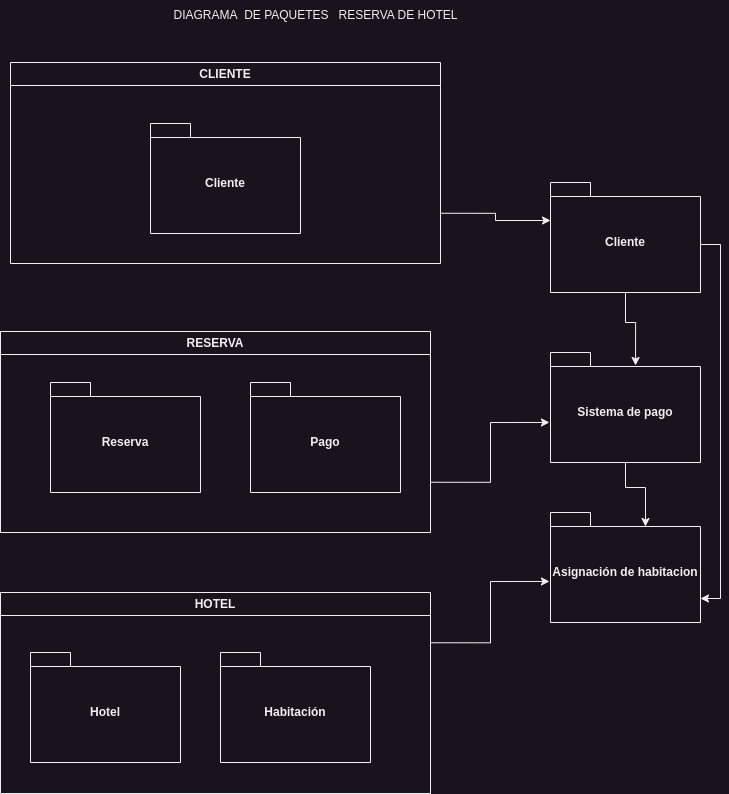

The diagram above was exported from draw.io. Its source (the exported page's mxGraphModel, read from the mxfile embedded in the PNG):
<mxGraphModel dx="880" dy="1727" grid="1" gridSize="10" guides="1" tooltips="1" connect="1" arrows="1" fold="1" page="1" pageScale="1" pageWidth="827" pageHeight="1169" math="0" shadow="0">
  <root>
    <mxCell id="0" />
    <mxCell id="1" parent="0" />
    <mxCell id="rRe59L8dSVgH5jWsKT-l-67" style="edgeStyle=orthogonalEdgeStyle;rounded=0;orthogonalLoop=1;jettySize=auto;html=1;exitX=1;exitY=0.75;exitDx=0;exitDy=0;entryX=0;entryY=0;entryDx=0;entryDy=38;entryPerimeter=0;" edge="1" parent="1" source="rRe59L8dSVgH5jWsKT-l-7" target="rRe59L8dSVgH5jWsKT-l-56">
      <mxGeometry relative="1" as="geometry" />
    </mxCell>
    <mxCell id="rRe59L8dSVgH5jWsKT-l-7" value="CLIENTE" style="swimlane;whiteSpace=wrap;html=1;" vertex="1" parent="1">
      <mxGeometry x="80" y="60" width="430" height="201" as="geometry">
        <mxRectangle x="80" y="159" width="70" height="30" as="alternateBounds" />
      </mxGeometry>
    </mxCell>
    <mxCell id="rRe59L8dSVgH5jWsKT-l-60" value="Cliente" style="shape=folder;fontStyle=1;spacingTop=10;tabWidth=40;tabHeight=14;tabPosition=left;html=1;whiteSpace=wrap;" vertex="1" parent="rRe59L8dSVgH5jWsKT-l-7">
      <mxGeometry x="140" y="61" width="150" height="110" as="geometry" />
    </mxCell>
    <mxCell id="rRe59L8dSVgH5jWsKT-l-70" style="edgeStyle=orthogonalEdgeStyle;rounded=0;orthogonalLoop=1;jettySize=auto;html=1;exitX=0.5;exitY=1;exitDx=0;exitDy=0;exitPerimeter=0;entryX=0.567;entryY=0.118;entryDx=0;entryDy=0;entryPerimeter=0;" edge="1" parent="1" source="rRe59L8dSVgH5jWsKT-l-56" target="rRe59L8dSVgH5jWsKT-l-57">
      <mxGeometry relative="1" as="geometry" />
    </mxCell>
    <mxCell id="rRe59L8dSVgH5jWsKT-l-72" style="edgeStyle=orthogonalEdgeStyle;rounded=0;orthogonalLoop=1;jettySize=auto;html=1;exitX=0;exitY=0;exitDx=150;exitDy=62;exitPerimeter=0;entryX=0;entryY=0;entryDx=150;entryDy=86;entryPerimeter=0;" edge="1" parent="1" source="rRe59L8dSVgH5jWsKT-l-56" target="rRe59L8dSVgH5jWsKT-l-58">
      <mxGeometry relative="1" as="geometry">
        <mxPoint x="810" y="600" as="targetPoint" />
      </mxGeometry>
    </mxCell>
    <mxCell id="rRe59L8dSVgH5jWsKT-l-56" value="Cliente" style="shape=folder;fontStyle=1;spacingTop=10;tabWidth=40;tabHeight=14;tabPosition=left;html=1;whiteSpace=wrap;" vertex="1" parent="1">
      <mxGeometry x="620" y="180" width="150" height="110" as="geometry" />
    </mxCell>
    <mxCell id="rRe59L8dSVgH5jWsKT-l-71" style="edgeStyle=orthogonalEdgeStyle;rounded=0;orthogonalLoop=1;jettySize=auto;html=1;exitX=0.5;exitY=1;exitDx=0;exitDy=0;exitPerimeter=0;entryX=0;entryY=0;entryDx=95;entryDy=14;entryPerimeter=0;" edge="1" parent="1" source="rRe59L8dSVgH5jWsKT-l-57" target="rRe59L8dSVgH5jWsKT-l-58">
      <mxGeometry relative="1" as="geometry" />
    </mxCell>
    <mxCell id="rRe59L8dSVgH5jWsKT-l-57" value="Sistema de pago" style="shape=folder;fontStyle=1;spacingTop=10;tabWidth=40;tabHeight=14;tabPosition=left;html=1;whiteSpace=wrap;" vertex="1" parent="1">
      <mxGeometry x="620" y="350" width="150" height="110" as="geometry" />
    </mxCell>
    <mxCell id="rRe59L8dSVgH5jWsKT-l-58" value="Asignación de habitacion" style="shape=folder;fontStyle=1;spacingTop=10;tabWidth=40;tabHeight=14;tabPosition=left;html=1;whiteSpace=wrap;" vertex="1" parent="1">
      <mxGeometry x="620" y="510" width="150" height="110" as="geometry" />
    </mxCell>
    <mxCell id="rRe59L8dSVgH5jWsKT-l-68" style="edgeStyle=orthogonalEdgeStyle;rounded=0;orthogonalLoop=1;jettySize=auto;html=1;exitX=1;exitY=0.75;exitDx=0;exitDy=0;entryX=-0.007;entryY=0.636;entryDx=0;entryDy=0;entryPerimeter=0;" edge="1" parent="1" source="rRe59L8dSVgH5jWsKT-l-61" target="rRe59L8dSVgH5jWsKT-l-57">
      <mxGeometry relative="1" as="geometry" />
    </mxCell>
    <mxCell id="rRe59L8dSVgH5jWsKT-l-61" value="RESERVA" style="swimlane;whiteSpace=wrap;html=1;" vertex="1" parent="1">
      <mxGeometry x="70" y="329" width="430" height="201" as="geometry">
        <mxRectangle x="80" y="159" width="70" height="30" as="alternateBounds" />
      </mxGeometry>
    </mxCell>
    <mxCell id="rRe59L8dSVgH5jWsKT-l-62" value="Reserva" style="shape=folder;fontStyle=1;spacingTop=10;tabWidth=40;tabHeight=14;tabPosition=left;html=1;whiteSpace=wrap;" vertex="1" parent="rRe59L8dSVgH5jWsKT-l-61">
      <mxGeometry x="50" y="51" width="150" height="110" as="geometry" />
    </mxCell>
    <mxCell id="rRe59L8dSVgH5jWsKT-l-65" value="Pago" style="shape=folder;fontStyle=1;spacingTop=10;tabWidth=40;tabHeight=14;tabPosition=left;html=1;whiteSpace=wrap;" vertex="1" parent="rRe59L8dSVgH5jWsKT-l-61">
      <mxGeometry x="250" y="51" width="150" height="110" as="geometry" />
    </mxCell>
    <mxCell id="rRe59L8dSVgH5jWsKT-l-69" style="edgeStyle=orthogonalEdgeStyle;rounded=0;orthogonalLoop=1;jettySize=auto;html=1;exitX=1;exitY=0.25;exitDx=0;exitDy=0;entryX=-0.007;entryY=0.627;entryDx=0;entryDy=0;entryPerimeter=0;" edge="1" parent="1" source="rRe59L8dSVgH5jWsKT-l-63" target="rRe59L8dSVgH5jWsKT-l-58">
      <mxGeometry relative="1" as="geometry">
        <mxPoint x="600" y="600" as="targetPoint" />
      </mxGeometry>
    </mxCell>
    <mxCell id="rRe59L8dSVgH5jWsKT-l-63" value="HOTEL" style="swimlane;whiteSpace=wrap;html=1;" vertex="1" parent="1">
      <mxGeometry x="70" y="590" width="430" height="201" as="geometry">
        <mxRectangle x="80" y="159" width="70" height="30" as="alternateBounds" />
      </mxGeometry>
    </mxCell>
    <mxCell id="rRe59L8dSVgH5jWsKT-l-64" value="Hotel" style="shape=folder;fontStyle=1;spacingTop=10;tabWidth=40;tabHeight=14;tabPosition=left;html=1;whiteSpace=wrap;" vertex="1" parent="rRe59L8dSVgH5jWsKT-l-63">
      <mxGeometry x="30" y="60" width="150" height="110" as="geometry" />
    </mxCell>
    <mxCell id="rRe59L8dSVgH5jWsKT-l-66" value="Habitación" style="shape=folder;fontStyle=1;spacingTop=10;tabWidth=40;tabHeight=14;tabPosition=left;html=1;whiteSpace=wrap;" vertex="1" parent="rRe59L8dSVgH5jWsKT-l-63">
      <mxGeometry x="220" y="60" width="150" height="110" as="geometry" />
    </mxCell>
    <mxCell id="rRe59L8dSVgH5jWsKT-l-74" value="DIAGRAMA&amp;nbsp; DE PAQUETES&amp;nbsp; &amp;nbsp;RESERVA DE HOTEL" style="text;html=1;align=center;verticalAlign=middle;resizable=0;points=[];autosize=1;strokeColor=none;fillColor=none;" vertex="1" parent="1">
      <mxGeometry x="230" y="-2" width="310" height="30" as="geometry" />
    </mxCell>
  </root>
</mxGraphModel>